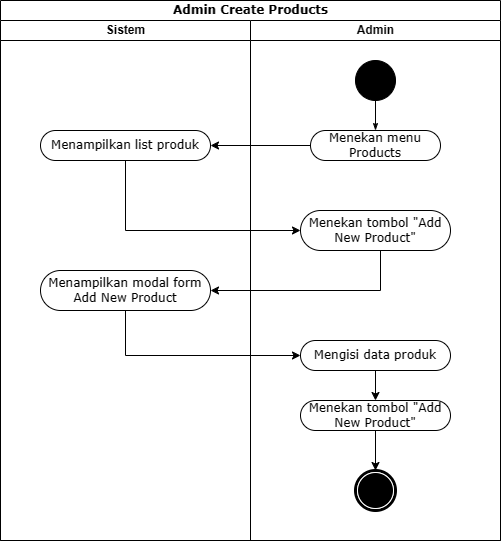

The diagram above was exported from draw.io. Its source (the exported page's mxGraphModel, read from the mxfile embedded in the PNG):
<mxGraphModel dx="1562" dy="907" grid="1" gridSize="10" guides="1" tooltips="1" connect="1" arrows="1" fold="1" page="1" pageScale="1" pageWidth="850" pageHeight="1100" math="0" shadow="0">
  <root>
    <mxCell id="0" />
    <mxCell id="1" parent="0" />
    <mxCell id="KlrfB1jIWfAoBQ2tXY95-1" value="Admin Create Products" style="swimlane;html=1;childLayout=stackLayout;startSize=20;rounded=0;shadow=0;comic=0;labelBackgroundColor=none;strokeWidth=1;fontFamily=Verdana;fontSize=12;align=center;" vertex="1" parent="1">
      <mxGeometry x="40" y="20" width="500" height="540" as="geometry" />
    </mxCell>
    <mxCell id="KlrfB1jIWfAoBQ2tXY95-2" value="Sistem" style="swimlane;html=1;startSize=20;" vertex="1" parent="KlrfB1jIWfAoBQ2tXY95-1">
      <mxGeometry y="20" width="250" height="520" as="geometry" />
    </mxCell>
    <mxCell id="KlrfB1jIWfAoBQ2tXY95-3" value="Menampilkan list produk" style="whiteSpace=wrap;html=1;fontFamily=Verdana;rounded=1;shadow=0;comic=0;labelBackgroundColor=none;strokeWidth=1;arcSize=50;" vertex="1" parent="KlrfB1jIWfAoBQ2tXY95-2">
      <mxGeometry x="40" y="110" width="170" height="30" as="geometry" />
    </mxCell>
    <mxCell id="KlrfB1jIWfAoBQ2tXY95-4" value="Menampilkan modal form Add New Product" style="whiteSpace=wrap;html=1;fontFamily=Verdana;rounded=1;shadow=0;comic=0;labelBackgroundColor=none;strokeWidth=1;arcSize=50;" vertex="1" parent="KlrfB1jIWfAoBQ2tXY95-2">
      <mxGeometry x="40" y="250" width="170" height="40" as="geometry" />
    </mxCell>
    <mxCell id="KlrfB1jIWfAoBQ2tXY95-13" value="" style="edgeStyle=orthogonalEdgeStyle;rounded=0;orthogonalLoop=1;jettySize=auto;html=1;" edge="1" parent="KlrfB1jIWfAoBQ2tXY95-1" source="KlrfB1jIWfAoBQ2tXY95-8" target="KlrfB1jIWfAoBQ2tXY95-3">
      <mxGeometry relative="1" as="geometry" />
    </mxCell>
    <mxCell id="KlrfB1jIWfAoBQ2tXY95-14" value="" style="edgeStyle=orthogonalEdgeStyle;rounded=0;orthogonalLoop=1;jettySize=auto;html=1;" edge="1" parent="KlrfB1jIWfAoBQ2tXY95-1" source="KlrfB1jIWfAoBQ2tXY95-3" target="KlrfB1jIWfAoBQ2tXY95-9">
      <mxGeometry relative="1" as="geometry">
        <Array as="points">
          <mxPoint x="125" y="230" />
        </Array>
      </mxGeometry>
    </mxCell>
    <mxCell id="KlrfB1jIWfAoBQ2tXY95-15" style="edgeStyle=orthogonalEdgeStyle;rounded=0;orthogonalLoop=1;jettySize=auto;html=1;entryX=1;entryY=0.5;entryDx=0;entryDy=0;" edge="1" parent="KlrfB1jIWfAoBQ2tXY95-1" source="KlrfB1jIWfAoBQ2tXY95-9" target="KlrfB1jIWfAoBQ2tXY95-4">
      <mxGeometry relative="1" as="geometry">
        <Array as="points">
          <mxPoint x="380" y="290" />
        </Array>
        <mxPoint x="190" y="290" as="targetPoint" />
      </mxGeometry>
    </mxCell>
    <mxCell id="KlrfB1jIWfAoBQ2tXY95-16" style="edgeStyle=orthogonalEdgeStyle;rounded=0;orthogonalLoop=1;jettySize=auto;html=1;entryX=0;entryY=0.5;entryDx=0;entryDy=0;" edge="1" parent="KlrfB1jIWfAoBQ2tXY95-1" source="KlrfB1jIWfAoBQ2tXY95-4" target="KlrfB1jIWfAoBQ2tXY95-10">
      <mxGeometry relative="1" as="geometry">
        <Array as="points">
          <mxPoint x="125" y="355" />
        </Array>
      </mxGeometry>
    </mxCell>
    <mxCell id="KlrfB1jIWfAoBQ2tXY95-5" value="Admin" style="swimlane;html=1;startSize=20;" vertex="1" parent="KlrfB1jIWfAoBQ2tXY95-1">
      <mxGeometry x="250" y="20" width="250" height="520" as="geometry" />
    </mxCell>
    <mxCell id="KlrfB1jIWfAoBQ2tXY95-6" style="edgeStyle=orthogonalEdgeStyle;rounded=0;html=1;labelBackgroundColor=none;startArrow=none;startFill=0;startSize=5;endArrow=classicThin;endFill=1;endSize=5;jettySize=auto;orthogonalLoop=1;strokeWidth=1;fontFamily=Verdana;fontSize=12" edge="1" parent="KlrfB1jIWfAoBQ2tXY95-5" source="KlrfB1jIWfAoBQ2tXY95-7" target="KlrfB1jIWfAoBQ2tXY95-8">
      <mxGeometry relative="1" as="geometry" />
    </mxCell>
    <mxCell id="KlrfB1jIWfAoBQ2tXY95-7" value="" style="ellipse;whiteSpace=wrap;html=1;rounded=0;shadow=0;comic=0;labelBackgroundColor=none;strokeWidth=1;fillColor=#000000;fontFamily=Verdana;fontSize=12;align=center;" vertex="1" parent="KlrfB1jIWfAoBQ2tXY95-5">
      <mxGeometry x="105" y="40" width="40" height="40" as="geometry" />
    </mxCell>
    <mxCell id="KlrfB1jIWfAoBQ2tXY95-8" value="Menekan menu Products" style="rounded=1;whiteSpace=wrap;html=1;shadow=0;comic=0;labelBackgroundColor=none;strokeWidth=1;fontFamily=Verdana;fontSize=12;align=center;arcSize=50;" vertex="1" parent="KlrfB1jIWfAoBQ2tXY95-5">
      <mxGeometry x="60" y="110" width="130" height="30" as="geometry" />
    </mxCell>
    <mxCell id="KlrfB1jIWfAoBQ2tXY95-9" value="Menekan tombol &quot;Add New Product&quot;" style="whiteSpace=wrap;html=1;fontFamily=Verdana;rounded=1;shadow=0;comic=0;labelBackgroundColor=none;strokeWidth=1;arcSize=50;" vertex="1" parent="KlrfB1jIWfAoBQ2tXY95-5">
      <mxGeometry x="50" y="190" width="150" height="40" as="geometry" />
    </mxCell>
    <mxCell id="KlrfB1jIWfAoBQ2tXY95-21" value="" style="edgeStyle=orthogonalEdgeStyle;rounded=0;orthogonalLoop=1;jettySize=auto;html=1;" edge="1" parent="KlrfB1jIWfAoBQ2tXY95-5" source="KlrfB1jIWfAoBQ2tXY95-10" target="KlrfB1jIWfAoBQ2tXY95-17">
      <mxGeometry relative="1" as="geometry" />
    </mxCell>
    <mxCell id="KlrfB1jIWfAoBQ2tXY95-10" value="Mengisi data produk" style="whiteSpace=wrap;html=1;fontFamily=Verdana;rounded=1;shadow=0;comic=0;labelBackgroundColor=none;strokeWidth=1;arcSize=50;" vertex="1" parent="KlrfB1jIWfAoBQ2tXY95-5">
      <mxGeometry x="50" y="320" width="150" height="30" as="geometry" />
    </mxCell>
    <mxCell id="KlrfB1jIWfAoBQ2tXY95-11" value="" style="shape=mxgraph.bpmn.shape;html=1;verticalLabelPosition=bottom;labelBackgroundColor=#ffffff;verticalAlign=top;perimeter=ellipsePerimeter;outline=end;symbol=terminate;rounded=0;shadow=0;comic=0;strokeWidth=1;fontFamily=Verdana;fontSize=12;align=center;" vertex="1" parent="KlrfB1jIWfAoBQ2tXY95-5">
      <mxGeometry x="105" y="450" width="40" height="40" as="geometry" />
    </mxCell>
    <mxCell id="KlrfB1jIWfAoBQ2tXY95-20" value="" style="edgeStyle=orthogonalEdgeStyle;rounded=0;orthogonalLoop=1;jettySize=auto;html=1;" edge="1" parent="KlrfB1jIWfAoBQ2tXY95-5" source="KlrfB1jIWfAoBQ2tXY95-17" target="KlrfB1jIWfAoBQ2tXY95-11">
      <mxGeometry relative="1" as="geometry" />
    </mxCell>
    <mxCell id="KlrfB1jIWfAoBQ2tXY95-17" value="Menekan tombol &quot;Add New Product&quot;" style="whiteSpace=wrap;html=1;fontFamily=Verdana;rounded=1;shadow=0;comic=0;labelBackgroundColor=none;strokeWidth=1;arcSize=50;" vertex="1" parent="KlrfB1jIWfAoBQ2tXY95-5">
      <mxGeometry x="50" y="380" width="150" height="30" as="geometry" />
    </mxCell>
  </root>
</mxGraphModel>